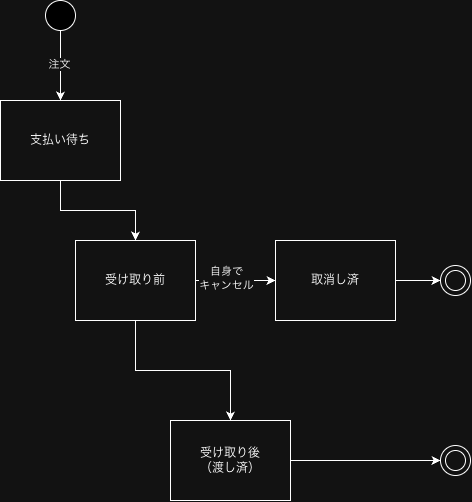

The diagram above was exported from draw.io. Its source (the exported page's mxGraphModel, read from the mxfile embedded in the PNG):
<mxGraphModel dx="754" dy="635" grid="1" gridSize="10" guides="1" tooltips="1" connect="1" arrows="1" fold="1" page="1" pageScale="1" pageWidth="827" pageHeight="1169" math="0" shadow="0">
  <root>
    <mxCell id="0" />
    <mxCell id="1" parent="0" />
    <mxCell id="RYeCGQeSFIJ-MgX-7RFj-2" edge="1" parent="1" source="VQ4xQqoRlm6Lf7shTPOf-35" style="edgeStyle=orthogonalEdgeStyle;rounded=0;orthogonalLoop=1;jettySize=auto;html=1;" target="RYeCGQeSFIJ-MgX-7RFj-1" value="">
      <mxGeometry relative="1" as="geometry" />
    </mxCell>
    <mxCell id="VQ4xQqoRlm6Lf7shTPOf-35" parent="1" style="rounded=0;whiteSpace=wrap;html=1;" value="支払い待ち" vertex="1">
      <mxGeometry height="80" width="120" x="80" y="200" as="geometry" />
    </mxCell>
    <mxCell id="VQ4xQqoRlm6Lf7shTPOf-45" edge="1" parent="1" source="VQ4xQqoRlm6Lf7shTPOf-44" style="edgeStyle=orthogonalEdgeStyle;rounded=0;orthogonalLoop=1;jettySize=auto;html=1;exitX=0.5;exitY=1;exitDx=0;exitDy=0;entryX=0.5;entryY=0;entryDx=0;entryDy=0;" target="VQ4xQqoRlm6Lf7shTPOf-35">
      <mxGeometry relative="1" as="geometry" />
    </mxCell>
    <mxCell id="VQ4xQqoRlm6Lf7shTPOf-46" connectable="0" parent="VQ4xQqoRlm6Lf7shTPOf-45" style="edgeLabel;html=1;align=center;verticalAlign=middle;resizable=0;points=[];" value="注文" vertex="1">
      <mxGeometry relative="1" x="-0.068" y="-2" as="geometry">
        <mxPoint as="offset" />
      </mxGeometry>
    </mxCell>
    <mxCell id="VQ4xQqoRlm6Lf7shTPOf-44" parent="1" style="ellipse;whiteSpace=wrap;html=1;shapeInside=1;aspect=fixed;fillColor=light-dark(#FFFFFF,#000000);" value="" vertex="1">
      <mxGeometry height="30" width="30" x="125" y="100" as="geometry" />
    </mxCell>
    <mxCell id="RYeCGQeSFIJ-MgX-7RFj-4" edge="1" parent="1" source="RYeCGQeSFIJ-MgX-7RFj-1" style="edgeStyle=orthogonalEdgeStyle;rounded=0;orthogonalLoop=1;jettySize=auto;html=1;" target="RYeCGQeSFIJ-MgX-7RFj-3" value="">
      <mxGeometry relative="1" as="geometry" />
    </mxCell>
    <mxCell id="RYeCGQeSFIJ-MgX-7RFj-12" edge="1" parent="1" source="RYeCGQeSFIJ-MgX-7RFj-1" style="edgeStyle=orthogonalEdgeStyle;rounded=0;orthogonalLoop=1;jettySize=auto;html=1;" target="RYeCGQeSFIJ-MgX-7RFj-11" value="">
      <mxGeometry relative="1" as="geometry" />
    </mxCell>
    <mxCell id="RYeCGQeSFIJ-MgX-7RFj-13" connectable="0" parent="RYeCGQeSFIJ-MgX-7RFj-12" style="edgeLabel;html=1;align=center;verticalAlign=middle;resizable=0;points=[];" value="&lt;div&gt;自身で&lt;/div&gt;キャンセル" vertex="1">
      <mxGeometry relative="1" x="-0.25" y="3" as="geometry">
        <mxPoint as="offset" />
      </mxGeometry>
    </mxCell>
    <mxCell id="RYeCGQeSFIJ-MgX-7RFj-1" parent="1" style="rounded=0;whiteSpace=wrap;html=1;" value="受け取り前" vertex="1">
      <mxGeometry height="80" width="120" x="155" y="340" as="geometry" />
    </mxCell>
    <mxCell id="RYeCGQeSFIJ-MgX-7RFj-8" edge="1" parent="1" source="RYeCGQeSFIJ-MgX-7RFj-3" style="edgeStyle=orthogonalEdgeStyle;rounded=0;orthogonalLoop=1;jettySize=auto;html=1;exitX=1;exitY=0.5;exitDx=0;exitDy=0;entryX=0;entryY=0.5;entryDx=0;entryDy=0;" target="RYeCGQeSFIJ-MgX-7RFj-5">
      <mxGeometry relative="1" as="geometry" />
    </mxCell>
    <mxCell id="RYeCGQeSFIJ-MgX-7RFj-3" parent="1" style="rounded=0;whiteSpace=wrap;html=1;" value="受け取り後&lt;div&gt;（渡し済）&lt;/div&gt;" vertex="1">
      <mxGeometry height="80" width="120" x="250" y="520" as="geometry" />
    </mxCell>
    <mxCell id="RYeCGQeSFIJ-MgX-7RFj-5" parent="1" style="ellipse;whiteSpace=wrap;html=1;shapeInside=1;aspect=fixed;fillColor=none;" value="" vertex="1">
      <mxGeometry height="30" width="30" x="520" y="545" as="geometry" />
    </mxCell>
    <mxCell id="RYeCGQeSFIJ-MgX-7RFj-7" parent="1" style="ellipse;whiteSpace=wrap;html=1;shapeInside=1;aspect=fixed;" value="" vertex="1">
      <mxGeometry height="20" width="20" x="525" y="550" as="geometry" />
    </mxCell>
    <mxCell id="RYeCGQeSFIJ-MgX-7RFj-9" parent="1" style="ellipse;whiteSpace=wrap;html=1;shapeInside=1;aspect=fixed;fillColor=none;" value="" vertex="1">
      <mxGeometry height="30" width="30" x="520" y="365" as="geometry" />
    </mxCell>
    <mxCell id="RYeCGQeSFIJ-MgX-7RFj-10" parent="1" style="ellipse;whiteSpace=wrap;html=1;shapeInside=1;aspect=fixed;" value="" vertex="1">
      <mxGeometry height="20" width="20" x="525" y="370" as="geometry" />
    </mxCell>
    <mxCell id="RYeCGQeSFIJ-MgX-7RFj-15" edge="1" parent="1" source="RYeCGQeSFIJ-MgX-7RFj-11" style="edgeStyle=orthogonalEdgeStyle;rounded=0;orthogonalLoop=1;jettySize=auto;html=1;exitX=1;exitY=0.5;exitDx=0;exitDy=0;entryX=0;entryY=0.5;entryDx=0;entryDy=0;" target="RYeCGQeSFIJ-MgX-7RFj-9">
      <mxGeometry relative="1" as="geometry" />
    </mxCell>
    <mxCell id="RYeCGQeSFIJ-MgX-7RFj-11" parent="1" style="rounded=0;whiteSpace=wrap;html=1;" value="取消し済" vertex="1">
      <mxGeometry height="80" width="120" x="355" y="340" as="geometry" />
    </mxCell>
  </root>
</mxGraphModel>